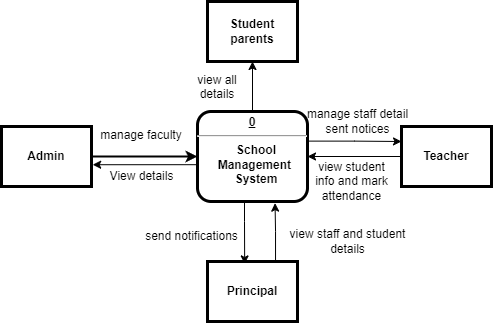

The diagram above was exported from draw.io. Its source (the exported page's mxGraphModel, read from the mxfile embedded in the PNG):
<mxGraphModel dx="989" dy="545" grid="1" gridSize="10" guides="1" tooltips="1" connect="1" arrows="1" fold="1" page="1" pageScale="1" pageWidth="826" pageHeight="1169" background="none" math="0" shadow="0">
  <root>
    <mxCell id="0" />
    <mxCell id="1" parent="0" />
    <mxCell id="G2ixkiY7XU_Oy2r5_18x-102" style="edgeStyle=orthogonalEdgeStyle;rounded=0;orthogonalLoop=1;jettySize=auto;html=1;entryX=0.5;entryY=1;entryDx=0;entryDy=0;labelBackgroundColor=none;fontColor=default;" edge="1" parent="1" source="2" target="3">
      <mxGeometry relative="1" as="geometry" />
    </mxCell>
    <mxCell id="G2ixkiY7XU_Oy2r5_18x-103" style="edgeStyle=orthogonalEdgeStyle;rounded=0;orthogonalLoop=1;jettySize=auto;html=1;entryX=0;entryY=0.25;entryDx=0;entryDy=0;exitX=1.015;exitY=0.329;exitDx=0;exitDy=0;exitPerimeter=0;labelBackgroundColor=none;fontColor=default;" edge="1" parent="1" source="2" target="G2ixkiY7XU_Oy2r5_18x-96">
      <mxGeometry relative="1" as="geometry" />
    </mxCell>
    <mxCell id="2" value="&lt;p style=&quot;margin: 0px; margin-top: 4px; text-align: center; text-decoration: underline;&quot;&gt;&lt;strong&gt;0&lt;/strong&gt;&lt;/p&gt;&lt;hr&gt;&lt;p style=&quot;margin: 0px; margin-left: 8px;&quot;&gt;School&lt;/p&gt;&lt;p style=&quot;margin: 0px; margin-left: 8px;&quot;&gt;Management&amp;nbsp;&lt;/p&gt;&lt;p style=&quot;margin: 0px; margin-left: 8px;&quot;&gt;System&lt;/p&gt;" style="verticalAlign=middle;align=center;overflow=fill;fontSize=12;fontFamily=Helvetica;html=1;rounded=1;fontStyle=1;strokeWidth=3;labelBackgroundColor=none;" parent="1" vertex="1">
      <mxGeometry x="326" y="250" width="110" height="90" as="geometry" />
    </mxCell>
    <mxCell id="3" value="Student&#10;parents" style="whiteSpace=wrap;align=center;verticalAlign=middle;fontStyle=1;strokeWidth=3;labelBackgroundColor=none;" parent="1" vertex="1">
      <mxGeometry x="336" y="140" width="90" height="60" as="geometry" />
    </mxCell>
    <mxCell id="4" value="Admin" style="whiteSpace=wrap;align=center;verticalAlign=middle;fontStyle=1;strokeWidth=3;labelBackgroundColor=none;" parent="1" vertex="1">
      <mxGeometry x="130" y="265" width="90" height="60" as="geometry" />
    </mxCell>
    <mxCell id="37" value="" style="edgeStyle=none;noEdgeStyle=1;strokeWidth=2;labelBackgroundColor=none;fontColor=default;" parent="1" source="4" target="2" edge="1">
      <mxGeometry width="100" height="100" relative="1" as="geometry">
        <mxPoint x="370" y="204" as="sourcePoint" />
        <mxPoint x="470" y="104" as="targetPoint" />
      </mxGeometry>
    </mxCell>
    <mxCell id="52" value="manage faculty" style="text;spacingTop=-5;align=center;labelBackgroundColor=none;" parent="1" vertex="1">
      <mxGeometry x="255" y="265" width="30" height="20" as="geometry" />
    </mxCell>
    <mxCell id="53" value="view all&#10;details" style="text;spacingTop=-5;align=center;labelBackgroundColor=none;" parent="1" vertex="1">
      <mxGeometry x="331" y="210" width="30" height="20" as="geometry" />
    </mxCell>
    <mxCell id="G2ixkiY7XU_Oy2r5_18x-104" style="edgeStyle=orthogonalEdgeStyle;rounded=0;orthogonalLoop=1;jettySize=auto;html=1;entryX=1;entryY=0.5;entryDx=0;entryDy=0;labelBackgroundColor=none;fontColor=default;" edge="1" parent="1" source="G2ixkiY7XU_Oy2r5_18x-96" target="2">
      <mxGeometry relative="1" as="geometry" />
    </mxCell>
    <mxCell id="G2ixkiY7XU_Oy2r5_18x-96" value="Teacher" style="whiteSpace=wrap;align=center;verticalAlign=middle;fontStyle=1;strokeWidth=3;labelBackgroundColor=none;" vertex="1" parent="1">
      <mxGeometry x="530" y="265" width="90" height="60" as="geometry" />
    </mxCell>
    <mxCell id="G2ixkiY7XU_Oy2r5_18x-97" value="Principal" style="whiteSpace=wrap;align=center;verticalAlign=middle;fontStyle=1;strokeWidth=3;labelBackgroundColor=none;" vertex="1" parent="1">
      <mxGeometry x="336" y="400" width="90" height="60" as="geometry" />
    </mxCell>
    <mxCell id="G2ixkiY7XU_Oy2r5_18x-98" value="View details" style="text;html=1;align=center;verticalAlign=middle;resizable=0;points=[];autosize=1;strokeColor=none;fillColor=none;labelBackgroundColor=none;" vertex="1" parent="1">
      <mxGeometry x="225" y="300" width="90" height="30" as="geometry" />
    </mxCell>
    <mxCell id="G2ixkiY7XU_Oy2r5_18x-99" style="edgeStyle=orthogonalEdgeStyle;rounded=0;orthogonalLoop=1;jettySize=auto;html=1;entryX=1.013;entryY=0.637;entryDx=0;entryDy=0;entryPerimeter=0;exitX=-0.011;exitY=0.591;exitDx=0;exitDy=0;exitPerimeter=0;labelBackgroundColor=none;fontColor=default;" edge="1" parent="1" source="2" target="4">
      <mxGeometry relative="1" as="geometry" />
    </mxCell>
    <mxCell id="G2ixkiY7XU_Oy2r5_18x-105" value="manage staff detail&lt;br&gt;sent notices" style="text;html=1;align=center;verticalAlign=middle;resizable=0;points=[];autosize=1;strokeColor=none;fillColor=none;labelBackgroundColor=none;" vertex="1" parent="1">
      <mxGeometry x="426" y="240" width="120" height="40" as="geometry" />
    </mxCell>
    <mxCell id="G2ixkiY7XU_Oy2r5_18x-106" value="view student&lt;br&gt;info and mark&lt;br&gt;attendance" style="text;html=1;align=center;verticalAlign=middle;resizable=0;points=[];autosize=1;strokeColor=none;fillColor=none;labelBackgroundColor=none;" vertex="1" parent="1">
      <mxGeometry x="430" y="290" width="100" height="60" as="geometry" />
    </mxCell>
    <mxCell id="G2ixkiY7XU_Oy2r5_18x-107" style="edgeStyle=orthogonalEdgeStyle;rounded=0;orthogonalLoop=1;jettySize=auto;html=1;entryX=0.705;entryY=1.018;entryDx=0;entryDy=0;entryPerimeter=0;labelBackgroundColor=none;fontColor=default;" edge="1" parent="1" source="G2ixkiY7XU_Oy2r5_18x-97" target="2">
      <mxGeometry relative="1" as="geometry">
        <Array as="points">
          <mxPoint x="404" y="370" />
          <mxPoint x="404" y="370" />
        </Array>
      </mxGeometry>
    </mxCell>
    <mxCell id="G2ixkiY7XU_Oy2r5_18x-108" value="view staff and student&lt;br&gt;details" style="text;html=1;align=center;verticalAlign=middle;resizable=0;points=[];autosize=1;strokeColor=none;fillColor=none;labelBackgroundColor=none;" vertex="1" parent="1">
      <mxGeometry x="406" y="360" width="140" height="40" as="geometry" />
    </mxCell>
    <mxCell id="G2ixkiY7XU_Oy2r5_18x-109" style="edgeStyle=orthogonalEdgeStyle;rounded=0;orthogonalLoop=1;jettySize=auto;html=1;entryX=0.413;entryY=0.04;entryDx=0;entryDy=0;entryPerimeter=0;labelBackgroundColor=none;fontColor=default;" edge="1" parent="1" source="2" target="G2ixkiY7XU_Oy2r5_18x-97">
      <mxGeometry relative="1" as="geometry">
        <Array as="points">
          <mxPoint x="373" y="360" />
          <mxPoint x="373" y="360" />
        </Array>
      </mxGeometry>
    </mxCell>
    <mxCell id="G2ixkiY7XU_Oy2r5_18x-110" value="send notifications" style="text;html=1;align=center;verticalAlign=middle;resizable=0;points=[];autosize=1;strokeColor=none;fillColor=none;labelBackgroundColor=none;" vertex="1" parent="1">
      <mxGeometry x="260" y="360" width="120" height="30" as="geometry" />
    </mxCell>
  </root>
</mxGraphModel>